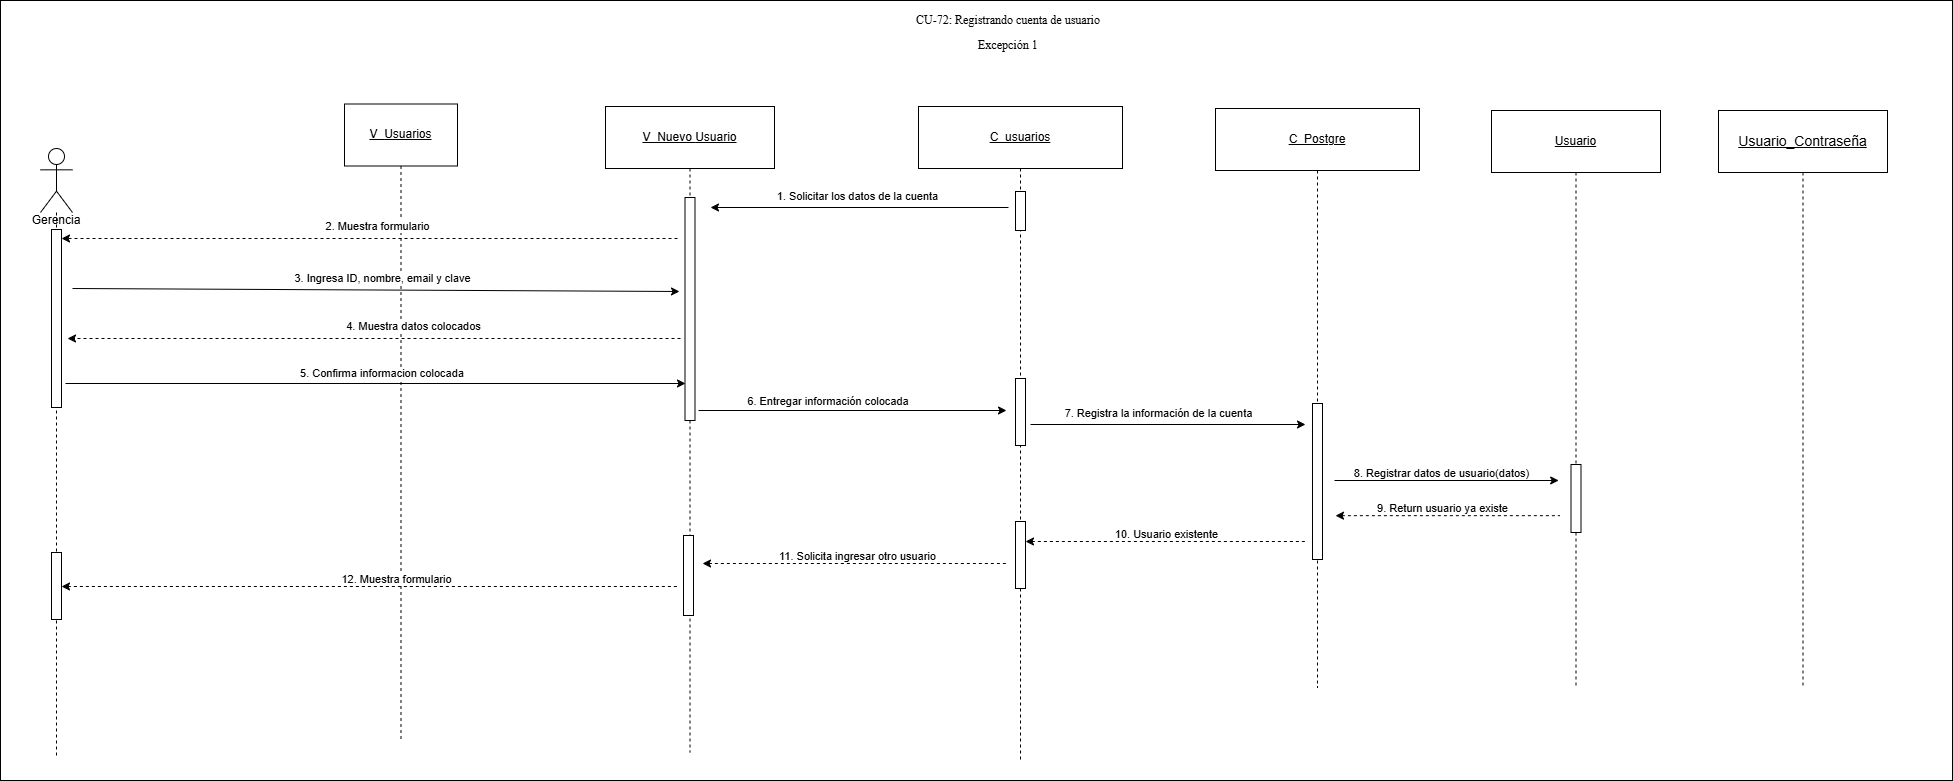

The diagram above was exported from draw.io. Its source (the exported page's mxGraphModel, read from the mxfile embedded in the PNG):
<mxGraphModel dx="1770" dy="1892" grid="0" gridSize="10" guides="1" tooltips="1" connect="1" arrows="1" fold="1" page="0" pageScale="1" pageWidth="827" pageHeight="1169" math="0" shadow="0">
  <root>
    <mxCell id="0" />
    <mxCell id="1" parent="0" />
    <mxCell id="DPaZjzIickGZxc6o1u0m-1" parent="1" style="rounded=0;whiteSpace=wrap;html=1;" value="" vertex="1">
      <mxGeometry height="780" width="1952" x="1287" y="-193" as="geometry" />
    </mxCell>
    <mxCell id="2kKEj6VEtdrp9Ot8YRsK-1" parent="1" style="text;whiteSpace=wrap;html=1;" value="&lt;span style=&quot;color: rgb(0, 0, 0); font-family: &amp;quot;Times New Roman&amp;quot;, serif; font-size: 12px; font-style: normal; font-variant-ligatures: normal; font-variant-caps: normal; font-weight: 400; letter-spacing: normal; orphans: 2; text-align: center; text-indent: 0px; text-transform: none; widows: 2; word-spacing: 0px; -webkit-text-stroke-width: 0px; white-space: pre-wrap; background-color: rgb(255, 255, 255); text-decoration-thickness: initial; text-decoration-style: initial; text-decoration-color: initial; display: inline !important; float: none;&quot;&gt;CU-72: Registrando cuenta de usuario&lt;/span&gt;" vertex="1">
      <mxGeometry height="36" width="212" x="2200.998641183036" y="-187" as="geometry" />
    </mxCell>
    <mxCell id="2kKEj6VEtdrp9Ot8YRsK-2" parent="1" style="shape=umlLifeline;perimeter=lifelinePerimeter;whiteSpace=wrap;html=1;container=1;dropTarget=0;collapsible=0;recursiveResize=0;outlineConnect=0;portConstraint=eastwest;newEdgeStyle={&quot;curved&quot;:0,&quot;rounded&quot;:0};size=62;" value="&lt;u&gt;V_&lt;/u&gt;&lt;u&gt;Usuarios&lt;/u&gt;" vertex="1">
      <mxGeometry height="636.5" width="113" x="1631" y="-89.50435546875025" as="geometry" />
    </mxCell>
    <mxCell id="2kKEj6VEtdrp9Ot8YRsK-4" parent="1" style="shape=umlLifeline;perimeter=lifelinePerimeter;whiteSpace=wrap;html=1;container=1;dropTarget=0;collapsible=0;recursiveResize=0;outlineConnect=0;portConstraint=eastwest;newEdgeStyle={&quot;curved&quot;:0,&quot;rounded&quot;:0};size=62;" value="&lt;u&gt;V_Nuevo&amp;nbsp;&lt;/u&gt;&lt;u&gt;Usuario&lt;/u&gt;" vertex="1">
      <mxGeometry height="646" width="169" x="1892" y="-87.00435546875025" as="geometry" />
    </mxCell>
    <mxCell id="2kKEj6VEtdrp9Ot8YRsK-5" parent="2kKEj6VEtdrp9Ot8YRsK-4" style="html=1;points=[[0,0,0,0,5],[0,1,0,0,-5],[1,0,0,0,5],[1,1,0,0,-5]];perimeter=orthogonalPerimeter;outlineConnect=0;targetShapes=umlLifeline;portConstraint=eastwest;newEdgeStyle={&quot;curved&quot;:0,&quot;rounded&quot;:0};" value="" vertex="1">
      <mxGeometry height="223" width="10" x="79.5" y="91" as="geometry" />
    </mxCell>
    <mxCell id="LaE_hncpQxbR32GMSF2--1" parent="2kKEj6VEtdrp9Ot8YRsK-4" style="html=1;points=[[0,0,0,0,5],[0,1,0,0,-5],[1,0,0,0,5],[1,1,0,0,-5]];perimeter=orthogonalPerimeter;outlineConnect=0;targetShapes=umlLifeline;portConstraint=eastwest;newEdgeStyle={&quot;curved&quot;:0,&quot;rounded&quot;:0};" value="" vertex="1">
      <mxGeometry height="80" width="10" x="78" y="429" as="geometry" />
    </mxCell>
    <mxCell id="2kKEj6VEtdrp9Ot8YRsK-6" parent="1" style="shape=umlLifeline;perimeter=lifelinePerimeter;whiteSpace=wrap;html=1;container=1;dropTarget=0;collapsible=0;recursiveResize=0;outlineConnect=0;portConstraint=eastwest;newEdgeStyle={&quot;curved&quot;:0,&quot;rounded&quot;:0};size=62;" value="&lt;div&gt;&lt;u&gt;C_Postgre&lt;/u&gt;&lt;/div&gt;" vertex="1">
      <mxGeometry height="579" width="204" x="2502" y="-85.00435546875025" as="geometry" />
    </mxCell>
    <mxCell id="2kKEj6VEtdrp9Ot8YRsK-7" parent="2kKEj6VEtdrp9Ot8YRsK-6" style="html=1;points=[[0,0,0,0,5],[0,1,0,0,-5],[1,0,0,0,5],[1,1,0,0,-5]];perimeter=orthogonalPerimeter;outlineConnect=0;targetShapes=umlLifeline;portConstraint=eastwest;newEdgeStyle={&quot;curved&quot;:0,&quot;rounded&quot;:0};" value="" vertex="1">
      <mxGeometry height="156" width="10" x="97" y="295" as="geometry" />
    </mxCell>
    <mxCell id="2kKEj6VEtdrp9Ot8YRsK-8" parent="1" style="shape=umlLifeline;perimeter=lifelinePerimeter;whiteSpace=wrap;html=1;container=1;dropTarget=0;collapsible=0;recursiveResize=0;outlineConnect=0;portConstraint=eastwest;newEdgeStyle={&quot;curved&quot;:0,&quot;rounded&quot;:0};size=62;" value="&lt;u&gt;C_usuarios&lt;/u&gt;" vertex="1">
      <mxGeometry height="655" width="204" x="2205" y="-87.00435546875025" as="geometry" />
    </mxCell>
    <mxCell id="2kKEj6VEtdrp9Ot8YRsK-9" parent="2kKEj6VEtdrp9Ot8YRsK-8" style="html=1;points=[[0,0,0,0,5],[0,1,0,0,-5],[1,0,0,0,5],[1,1,0,0,-5]];perimeter=orthogonalPerimeter;outlineConnect=0;targetShapes=umlLifeline;portConstraint=eastwest;newEdgeStyle={&quot;curved&quot;:0,&quot;rounded&quot;:0};" value="" vertex="1">
      <mxGeometry height="39" width="10" x="97" y="85" as="geometry" />
    </mxCell>
    <mxCell id="03CZmnPpejI6Rg9HePYI-1" parent="2kKEj6VEtdrp9Ot8YRsK-8" style="html=1;points=[[0,0,0,0,5],[0,1,0,0,-5],[1,0,0,0,5],[1,1,0,0,-5]];perimeter=orthogonalPerimeter;outlineConnect=0;targetShapes=umlLifeline;portConstraint=eastwest;newEdgeStyle={&quot;curved&quot;:0,&quot;rounded&quot;:0};" value="" vertex="1">
      <mxGeometry height="67" width="10" x="97" y="415.00435546875025" as="geometry" />
    </mxCell>
    <mxCell id="2kKEj6VEtdrp9Ot8YRsK-11" parent="1" style="shape=umlLifeline;perimeter=lifelinePerimeter;whiteSpace=wrap;html=1;container=1;dropTarget=0;collapsible=0;recursiveResize=0;outlineConnect=0;portConstraint=eastwest;newEdgeStyle={&quot;curved&quot;:0,&quot;rounded&quot;:0};participant=umlActor;size=64;" value="" vertex="1">
      <mxGeometry height="607" width="32" x="1327" y="-45" as="geometry" />
    </mxCell>
    <mxCell id="2kKEj6VEtdrp9Ot8YRsK-12" parent="2kKEj6VEtdrp9Ot8YRsK-11" style="html=1;points=[[0,0,0,0,5],[0,1,0,0,-5],[1,0,0,0,5],[1,1,0,0,-5]];perimeter=orthogonalPerimeter;outlineConnect=0;targetShapes=umlLifeline;portConstraint=eastwest;newEdgeStyle={&quot;curved&quot;:0,&quot;rounded&quot;:0};" value="" vertex="1">
      <mxGeometry height="178" width="10" x="11" y="81" as="geometry" />
    </mxCell>
    <mxCell id="03CZmnPpejI6Rg9HePYI-2" parent="2kKEj6VEtdrp9Ot8YRsK-11" style="html=1;points=[[0,0,0,0,5],[0,1,0,0,-5],[1,0,0,0,5],[1,1,0,0,-5]];perimeter=orthogonalPerimeter;outlineConnect=0;targetShapes=umlLifeline;portConstraint=eastwest;newEdgeStyle={&quot;curved&quot;:0,&quot;rounded&quot;:0};" value="" vertex="1">
      <mxGeometry height="67" width="10" x="11" y="404.00435546875025" as="geometry" />
    </mxCell>
    <mxCell id="2kKEj6VEtdrp9Ot8YRsK-14" parent="1" style="text;html=1;whiteSpace=wrap;strokeColor=none;fillColor=none;align=center;verticalAlign=middle;rounded=0;" value="Gerencia" vertex="1">
      <mxGeometry height="30" width="60" x="1313" y="11.995644531249752" as="geometry" />
    </mxCell>
    <mxCell id="2kKEj6VEtdrp9Ot8YRsK-15" parent="1" style="shape=umlLifeline;perimeter=lifelinePerimeter;whiteSpace=wrap;html=1;container=1;dropTarget=0;collapsible=0;recursiveResize=0;outlineConnect=0;portConstraint=eastwest;newEdgeStyle={&quot;curved&quot;:0,&quot;rounded&quot;:0};size=62;" value="&lt;u style=&quot;font-size: 14px;&quot;&gt;Usuario_Contraseña&lt;/u&gt;" vertex="1">
      <mxGeometry height="575" width="169" x="3005" y="-83.00435546875025" as="geometry" />
    </mxCell>
    <mxCell id="2kKEj6VEtdrp9Ot8YRsK-17" parent="1" style="shape=umlLifeline;perimeter=lifelinePerimeter;whiteSpace=wrap;html=1;container=1;dropTarget=0;collapsible=0;recursiveResize=0;outlineConnect=0;portConstraint=eastwest;newEdgeStyle={&quot;curved&quot;:0,&quot;rounded&quot;:0};size=62;" value="&lt;u&gt;Usuario&lt;/u&gt;" vertex="1">
      <mxGeometry height="575" width="169" x="2778" y="-83.00435546875025" as="geometry" />
    </mxCell>
    <mxCell id="2kKEj6VEtdrp9Ot8YRsK-18" parent="2kKEj6VEtdrp9Ot8YRsK-17" style="html=1;points=[[0,0,0,0,5],[0,1,0,0,-5],[1,0,0,0,5],[1,1,0,0,-5]];perimeter=orthogonalPerimeter;outlineConnect=0;targetShapes=umlLifeline;portConstraint=eastwest;newEdgeStyle={&quot;curved&quot;:0,&quot;rounded&quot;:0};" value="" vertex="1">
      <mxGeometry height="68" width="10" x="79.5" y="354" as="geometry" />
    </mxCell>
    <mxCell id="2kKEj6VEtdrp9Ot8YRsK-19" edge="1" parent="1" style="endArrow=classic;html=1;rounded=0;" value="">
      <mxGeometry height="50" relative="1" width="50" as="geometry">
        <mxPoint x="2621.0033333333336" y="286.9956445312498" as="sourcePoint" />
        <mxPoint x="2845.17" y="286.9956445312498" as="targetPoint" />
      </mxGeometry>
    </mxCell>
    <mxCell id="2kKEj6VEtdrp9Ot8YRsK-20" connectable="0" parent="2kKEj6VEtdrp9Ot8YRsK-19" style="edgeLabel;html=1;align=center;verticalAlign=middle;resizable=0;points=[];" value="8. Registrar datos de usuario(datos)" vertex="1">
      <mxGeometry relative="1" x="0.1509" as="geometry">
        <mxPoint x="-22" y="-8" as="offset" />
      </mxGeometry>
    </mxCell>
    <mxCell id="2kKEj6VEtdrp9Ot8YRsK-21" edge="1" parent="1" style="endArrow=classic;html=1;rounded=0;endFill=1;startArrow=none;startFill=0;" value="">
      <mxGeometry height="50" relative="1" width="50" as="geometry">
        <mxPoint x="2295" y="13.995644531249809" as="sourcePoint" />
        <mxPoint x="1997" y="13.995644531249809" as="targetPoint" />
      </mxGeometry>
    </mxCell>
    <mxCell id="2kKEj6VEtdrp9Ot8YRsK-22" connectable="0" parent="2kKEj6VEtdrp9Ot8YRsK-21" style="edgeLabel;html=1;align=center;verticalAlign=middle;resizable=0;points=[];" value="1. Solicitar los datos de la cuenta" vertex="1">
      <mxGeometry relative="1" x="-0.7078" y="-1" as="geometry">
        <mxPoint x="-108" y="-11" as="offset" />
      </mxGeometry>
    </mxCell>
    <mxCell id="2kKEj6VEtdrp9Ot8YRsK-23" edge="1" parent="1" style="endArrow=classic;html=1;rounded=0;endFill=1;startArrow=none;startFill=0;dashed=1;" target="2kKEj6VEtdrp9Ot8YRsK-12" value="">
      <mxGeometry height="50" relative="1" width="50" as="geometry">
        <mxPoint x="1964" y="44.99564453124981" as="sourcePoint" />
        <mxPoint x="1371" y="45" as="targetPoint" />
      </mxGeometry>
    </mxCell>
    <mxCell id="2kKEj6VEtdrp9Ot8YRsK-24" connectable="0" parent="2kKEj6VEtdrp9Ot8YRsK-23" style="edgeLabel;html=1;align=center;verticalAlign=middle;resizable=0;points=[];" value="2. Muestra formulario" vertex="1">
      <mxGeometry relative="1" x="-0.7078" y="-1" as="geometry">
        <mxPoint x="-211" y="-12" as="offset" />
      </mxGeometry>
    </mxCell>
    <mxCell id="2kKEj6VEtdrp9Ot8YRsK-25" edge="1" parent="1" style="endArrow=classic;html=1;rounded=0;" value="">
      <mxGeometry height="50" relative="1" width="50" as="geometry">
        <mxPoint x="1359" y="94.99564453124981" as="sourcePoint" />
        <mxPoint x="1966" y="97.99564453124981" as="targetPoint" />
      </mxGeometry>
    </mxCell>
    <mxCell id="2kKEj6VEtdrp9Ot8YRsK-26" connectable="0" parent="2kKEj6VEtdrp9Ot8YRsK-25" style="edgeLabel;html=1;align=center;verticalAlign=middle;resizable=0;points=[];" value="3. Ingresa ID, nombre, email y clave" vertex="1">
      <mxGeometry relative="1" x="-0.7078" y="-1" as="geometry">
        <mxPoint x="221" y="-12" as="offset" />
      </mxGeometry>
    </mxCell>
    <mxCell id="2kKEj6VEtdrp9Ot8YRsK-27" edge="1" parent="1" style="endArrow=classic;html=1;rounded=0;endFill=1;startArrow=none;startFill=0;dashed=1;" value="">
      <mxGeometry height="50" relative="1" width="50" as="geometry">
        <mxPoint x="1967" y="144.9956445312498" as="sourcePoint" />
        <mxPoint x="1354" y="144.9956445312498" as="targetPoint" />
      </mxGeometry>
    </mxCell>
    <mxCell id="2kKEj6VEtdrp9Ot8YRsK-28" connectable="0" parent="2kKEj6VEtdrp9Ot8YRsK-27" style="edgeLabel;html=1;align=center;verticalAlign=middle;resizable=0;points=[];" value="4. Muestra datos colocados" vertex="1">
      <mxGeometry relative="1" x="-0.7078" y="-1" as="geometry">
        <mxPoint x="-178" y="-12" as="offset" />
      </mxGeometry>
    </mxCell>
    <mxCell id="2kKEj6VEtdrp9Ot8YRsK-29" edge="1" parent="1" source="2kKEj6VEtdrp9Ot8YRsK-44" style="endArrow=classic;html=1;rounded=0;" target="2kKEj6VEtdrp9Ot8YRsK-8" value="">
      <mxGeometry height="50" relative="1" width="50" as="geometry">
        <mxPoint x="1351" y="203.9956445312498" as="sourcePoint" />
        <mxPoint x="1645" y="204.7456445312498" as="targetPoint" />
      </mxGeometry>
    </mxCell>
    <mxCell id="2kKEj6VEtdrp9Ot8YRsK-30" edge="1" parent="1" style="endArrow=none;html=1;rounded=0;endFill=0;startArrow=classic;startFill=1;" value="">
      <mxGeometry height="50" relative="1" width="50" as="geometry">
        <mxPoint x="2592" y="230.9956445312498" as="sourcePoint" />
        <mxPoint x="2317" y="230.9956445312498" as="targetPoint" />
      </mxGeometry>
    </mxCell>
    <mxCell id="2kKEj6VEtdrp9Ot8YRsK-31" connectable="0" parent="2kKEj6VEtdrp9Ot8YRsK-30" style="edgeLabel;html=1;align=center;verticalAlign=middle;resizable=0;points=[];" value="7. Registra la información de la cuenta" vertex="1">
      <mxGeometry relative="1" x="-0.7078" y="-1" as="geometry">
        <mxPoint x="-108" y="-11" as="offset" />
      </mxGeometry>
    </mxCell>
    <mxCell id="2kKEj6VEtdrp9Ot8YRsK-34" edge="1" parent="1" style="endArrow=none;html=1;rounded=0;endFill=0;startArrow=classic;startFill=1;dashed=1;" value="">
      <mxGeometry height="50" relative="1" width="50" as="geometry">
        <mxPoint x="2622" y="322.16564453124977" as="sourcePoint" />
        <mxPoint x="2846.1666666666665" y="322.16564453124977" as="targetPoint" />
      </mxGeometry>
    </mxCell>
    <mxCell id="2kKEj6VEtdrp9Ot8YRsK-35" connectable="0" parent="2kKEj6VEtdrp9Ot8YRsK-34" style="edgeLabel;html=1;align=center;verticalAlign=middle;resizable=0;points=[];" value="9. Return usuario ya existe" vertex="1">
      <mxGeometry relative="1" x="0.1509" as="geometry">
        <mxPoint x="-22" y="-8" as="offset" />
      </mxGeometry>
    </mxCell>
    <mxCell id="2kKEj6VEtdrp9Ot8YRsK-42" edge="1" parent="1" style="endArrow=classic;html=1;rounded=0;" value="">
      <mxGeometry height="50" relative="1" width="50" as="geometry">
        <mxPoint x="1352" y="189.9956445312498" as="sourcePoint" />
        <mxPoint x="1972" y="190" as="targetPoint" />
      </mxGeometry>
    </mxCell>
    <mxCell id="2kKEj6VEtdrp9Ot8YRsK-43" connectable="0" parent="2kKEj6VEtdrp9Ot8YRsK-42" style="edgeLabel;html=1;align=center;verticalAlign=middle;resizable=0;points=[];" value="5. Confirma informacion colocada&amp;nbsp;" vertex="1">
      <mxGeometry relative="1" x="-0.7078" y="-1" as="geometry">
        <mxPoint x="227" y="-12" as="offset" />
      </mxGeometry>
    </mxCell>
    <mxCell id="2kKEj6VEtdrp9Ot8YRsK-44" parent="1" style="html=1;points=[[0,0,0,0,5],[0,1,0,0,-5],[1,0,0,0,5],[1,1,0,0,-5]];perimeter=orthogonalPerimeter;outlineConnect=0;targetShapes=umlLifeline;portConstraint=eastwest;newEdgeStyle={&quot;curved&quot;:0,&quot;rounded&quot;:0};" value="" vertex="1">
      <mxGeometry height="67" width="10" x="2302" y="185" as="geometry" />
    </mxCell>
    <mxCell id="PTP5GYvHshr5e17kRFL1-2" parent="1" style="text;whiteSpace=wrap;html=1;" value="&lt;div style=&quot;text-align: center;&quot;&gt;&lt;span style=&quot;color: light-dark(rgb(0, 0, 0), rgb(255, 255, 255)); white-space-collapse: preserve; background-color: rgb(255, 255, 255);&quot;&gt;&lt;font face=&quot;Times New Roman, serif&quot;&gt;Excepción 1&lt;/font&gt;&lt;/span&gt;&lt;/div&gt;" vertex="1">
      <mxGeometry height="36" width="89" x="2262.5" y="-162" as="geometry" />
    </mxCell>
    <mxCell id="PTP5GYvHshr5e17kRFL1-3" edge="1" parent="1" style="endArrow=none;html=1;rounded=0;endFill=0;startArrow=classic;startFill=1;dashed=1;" value="">
      <mxGeometry height="50" relative="1" width="50" as="geometry">
        <mxPoint x="2312.0035294117647" y="347.9956445312498" as="sourcePoint" />
        <mxPoint x="2594" y="348" as="targetPoint" />
      </mxGeometry>
    </mxCell>
    <mxCell id="PTP5GYvHshr5e17kRFL1-4" connectable="0" parent="PTP5GYvHshr5e17kRFL1-3" style="edgeLabel;html=1;align=center;verticalAlign=middle;resizable=0;points=[];" value="10. Usuario existente" vertex="1">
      <mxGeometry relative="1" x="0.1509" as="geometry">
        <mxPoint x="-22" y="-8" as="offset" />
      </mxGeometry>
    </mxCell>
    <mxCell id="PTP5GYvHshr5e17kRFL1-6" edge="1" parent="1" style="endArrow=none;html=1;rounded=0;endFill=0;startArrow=classic;startFill=1;dashed=1;" value="">
      <mxGeometry height="50" relative="1" width="50" as="geometry">
        <mxPoint x="1989.0014285714285" y="369.99999999999994" as="sourcePoint" />
        <mxPoint x="2293.5966666666664" y="370" as="targetPoint" />
      </mxGeometry>
    </mxCell>
    <mxCell id="PTP5GYvHshr5e17kRFL1-7" connectable="0" parent="PTP5GYvHshr5e17kRFL1-6" style="edgeLabel;html=1;align=center;verticalAlign=middle;resizable=0;points=[];" value="11. Solicita ingresar otro usuario" vertex="1">
      <mxGeometry relative="1" x="0.1509" as="geometry">
        <mxPoint x="-22" y="-8" as="offset" />
      </mxGeometry>
    </mxCell>
    <mxCell id="PTP5GYvHshr5e17kRFL1-8" edge="1" parent="1" style="endArrow=none;html=1;rounded=0;endFill=0;startArrow=classic;startFill=1;dashed=1;" value="">
      <mxGeometry height="50" relative="1" width="50" as="geometry">
        <mxPoint x="1348" y="393" as="sourcePoint" />
        <mxPoint x="1966" y="393" as="targetPoint" />
      </mxGeometry>
    </mxCell>
    <mxCell id="PTP5GYvHshr5e17kRFL1-9" connectable="0" parent="PTP5GYvHshr5e17kRFL1-8" style="edgeLabel;html=1;align=center;verticalAlign=middle;resizable=0;points=[];" value="12. Muestra formulario" vertex="1">
      <mxGeometry relative="1" x="0.1509" as="geometry">
        <mxPoint x="-22" y="-8" as="offset" />
      </mxGeometry>
    </mxCell>
    <mxCell id="iAxqwDlzdr0YRZBYx-W_-1" edge="1" parent="1" style="endArrow=classic;html=1;rounded=0;" value="">
      <mxGeometry height="50" relative="1" width="50" as="geometry">
        <mxPoint x="1985" y="217" as="sourcePoint" />
        <mxPoint x="2293" y="217" as="targetPoint" />
      </mxGeometry>
    </mxCell>
    <mxCell id="iAxqwDlzdr0YRZBYx-W_-2" connectable="0" parent="iAxqwDlzdr0YRZBYx-W_-1" style="edgeLabel;html=1;align=center;verticalAlign=middle;resizable=0;points=[];" value="6. Entregar información colocada&amp;nbsp;" vertex="1">
      <mxGeometry relative="1" x="-0.7078" y="-1" as="geometry">
        <mxPoint x="86" y="-11" as="offset" />
      </mxGeometry>
    </mxCell>
  </root>
</mxGraphModel>